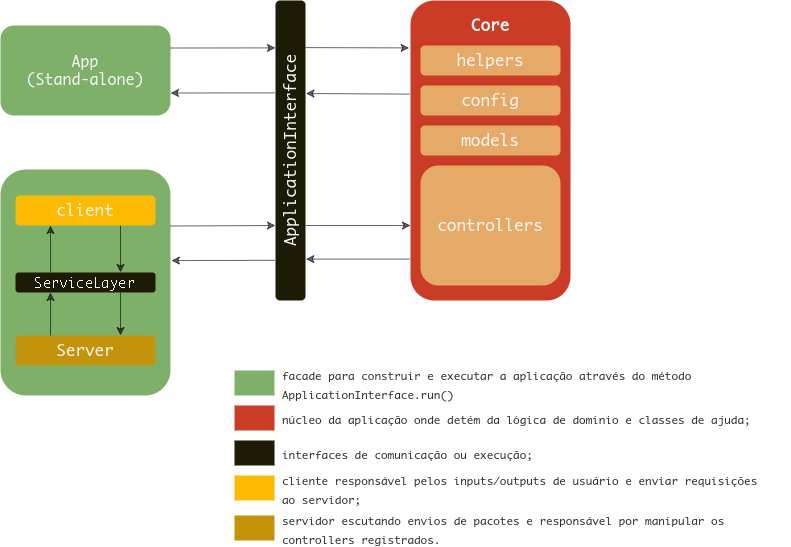

The diagram above was exported from draw.io. Its source (the exported page's mxGraphModel, read from the mxfile embedded in the PNG):
<mxGraphModel dx="868" dy="494" grid="1" gridSize="10" guides="1" tooltips="1" connect="1" arrows="1" fold="1" page="1" pageScale="1" pageWidth="827" pageHeight="1169" math="0" shadow="0">
  <root>
    <mxCell id="0" />
    <mxCell id="1" parent="0" />
    <mxCell id="JsMQ0vCoSVdotdslqwNg-1" value="" style="rounded=1;whiteSpace=wrap;html=1;strokeColor=none;fillColor=#CA3C25;labelBackgroundColor=#ffffff;fontColor=#CA3C25;" parent="1" vertex="1">
      <mxGeometry x="590" y="55" width="160" height="300" as="geometry" />
    </mxCell>
    <mxCell id="JsMQ0vCoSVdotdslqwNg-2" value="&lt;font face=&quot;monaco&quot; style=&quot;font-size: 15px&quot;&gt;App&lt;br&gt;(Stand-alone)&lt;/font&gt;" style="rounded=1;whiteSpace=wrap;html=1;strokeColor=none;fillColor=#7FB069;fontColor=#f5f5f5;" parent="1" vertex="1">
      <mxGeometry x="180" y="80" width="170" height="90" as="geometry" />
    </mxCell>
    <mxCell id="JsMQ0vCoSVdotdslqwNg-3" value="" style="rounded=1;whiteSpace=wrap;html=1;strokeColor=none;fillColor=#7FB069;fontColor=#f5f5f5;" parent="1" vertex="1">
      <mxGeometry x="180" y="224" width="170" height="226" as="geometry" />
    </mxCell>
    <mxCell id="JsMQ0vCoSVdotdslqwNg-5" value="" style="endArrow=classic;html=1;entryX=0.158;entryY=1;entryDx=0;entryDy=0;exitX=1;exitY=0.25;exitDx=0;exitDy=0;entryPerimeter=0;opacity=60;" parent="1" source="JsMQ0vCoSVdotdslqwNg-2" target="JsMQ0vCoSVdotdslqwNg-7" edge="1">
      <mxGeometry width="50" height="50" relative="1" as="geometry">
        <mxPoint x="360" y="110" as="sourcePoint" />
        <mxPoint x="430" y="143" as="targetPoint" />
      </mxGeometry>
    </mxCell>
    <mxCell id="JsMQ0vCoSVdotdslqwNg-6" value="" style="endArrow=classic;html=1;exitX=1;exitY=0.25;exitDx=0;exitDy=0;entryX=0.75;entryY=1;entryDx=0;entryDy=0;opacity=60;" parent="1" source="JsMQ0vCoSVdotdslqwNg-3" target="JsMQ0vCoSVdotdslqwNg-7" edge="1">
      <mxGeometry width="50" height="50" relative="1" as="geometry">
        <mxPoint x="430" y="340" as="sourcePoint" />
        <mxPoint x="420" y="280" as="targetPoint" />
      </mxGeometry>
    </mxCell>
    <mxCell id="JsMQ0vCoSVdotdslqwNg-7" value="&lt;font face=&quot;monaco&quot; style=&quot;font-size: 16px;&quot;&gt;ApplicationInterface&lt;/font&gt;" style="rounded=1;whiteSpace=wrap;html=1;direction=west;gradientColor=none;verticalAlign=middle;fontSize=16;rotation=-90;fillColor=#1D1A05;fontColor=#f5f5f5;strokeColor=none;" parent="1" vertex="1">
      <mxGeometry x="320" y="190" width="300" height="30" as="geometry" />
    </mxCell>
    <mxCell id="JsMQ0vCoSVdotdslqwNg-8" value="" style="endArrow=classic;html=1;entryX=-0.008;entryY=0.158;entryDx=0;entryDy=0;exitX=0.157;exitY=0.001;exitDx=0;exitDy=0;exitPerimeter=0;entryPerimeter=0;opacity=60;" parent="1" source="JsMQ0vCoSVdotdslqwNg-7" target="JsMQ0vCoSVdotdslqwNg-1" edge="1">
      <mxGeometry width="50" height="50" relative="1" as="geometry">
        <mxPoint x="540" y="210" as="sourcePoint" />
        <mxPoint x="462.99" y="149.9000000000001" as="targetPoint" />
      </mxGeometry>
    </mxCell>
    <mxCell id="JsMQ0vCoSVdotdslqwNg-9" value="" style="endArrow=classic;html=1;exitX=0.75;exitY=0;exitDx=0;exitDy=0;entryX=0;entryY=0.75;entryDx=0;entryDy=0;opacity=60;" parent="1" source="JsMQ0vCoSVdotdslqwNg-7" target="JsMQ0vCoSVdotdslqwNg-1" edge="1">
      <mxGeometry width="50" height="50" relative="1" as="geometry">
        <mxPoint x="370" y="160" as="sourcePoint" />
        <mxPoint x="472.99" y="159.9000000000001" as="targetPoint" />
      </mxGeometry>
    </mxCell>
    <mxCell id="JsMQ0vCoSVdotdslqwNg-12" value="Core" style="text;html=1;strokeColor=none;fillColor=none;align=center;verticalAlign=middle;whiteSpace=wrap;rounded=0;fontSize=16;fontFamily=monaco;fontStyle=1;fontColor=#f5f5f5;" parent="1" vertex="1">
      <mxGeometry x="650" y="70" width="40" height="20" as="geometry" />
    </mxCell>
    <mxCell id="JsMQ0vCoSVdotdslqwNg-13" value="helpers" style="rounded=1;whiteSpace=wrap;html=1;gradientColor=none;fontFamily=monaco;fontSize=16;strokeColor=none;fillColor=#E6AA68;fontColor=#f5f5f5;" parent="1" vertex="1">
      <mxGeometry x="600" y="100" width="140" height="30" as="geometry" />
    </mxCell>
    <mxCell id="JsMQ0vCoSVdotdslqwNg-14" value="controllers" style="rounded=1;whiteSpace=wrap;html=1;gradientColor=none;fontFamily=monaco;fontSize=16;strokeColor=none;fillColor=#E6AA68;fontColor=#f5f5f5;" parent="1" vertex="1">
      <mxGeometry x="600" y="220" width="140" height="120" as="geometry" />
    </mxCell>
    <mxCell id="JsMQ0vCoSVdotdslqwNg-15" value="models" style="rounded=1;whiteSpace=wrap;html=1;gradientColor=none;fontFamily=monaco;fontSize=16;strokeColor=none;fillColor=#E6AA68;fontColor=#f5f5f5;" parent="1" vertex="1">
      <mxGeometry x="600" y="180" width="140" height="30" as="geometry" />
    </mxCell>
    <mxCell id="JsMQ0vCoSVdotdslqwNg-16" value="config" style="rounded=1;whiteSpace=wrap;html=1;gradientColor=none;fontFamily=monaco;fontSize=16;strokeColor=none;fillColor=#E6AA68;fontColor=#f5f5f5;" parent="1" vertex="1">
      <mxGeometry x="600" y="140" width="140" height="30" as="geometry" />
    </mxCell>
    <mxCell id="JsMQ0vCoSVdotdslqwNg-21" value="client" style="rounded=1;whiteSpace=wrap;html=1;gradientColor=none;fontFamily=monaco;fontSize=16;fontColor=#f5f5f5;strokeColor=none;fillColor=#fcba03;" parent="1" vertex="1">
      <mxGeometry x="195" y="250" width="140" height="30" as="geometry" />
    </mxCell>
    <mxCell id="JsMQ0vCoSVdotdslqwNg-22" value="&lt;font style=&quot;font-size: 14px&quot;&gt;ServiceLayer&lt;/font&gt;" style="rounded=1;whiteSpace=wrap;html=1;gradientColor=none;fontFamily=monaco;fontSize=16;strokeColor=none;fillColor=#1D1A05;fontColor=#f5f5f5;" parent="1" vertex="1">
      <mxGeometry x="195" y="327" width="140" height="20" as="geometry" />
    </mxCell>
    <mxCell id="JsMQ0vCoSVdotdslqwNg-23" value="Server" style="rounded=1;whiteSpace=wrap;html=1;gradientColor=none;fontFamily=monaco;fontSize=16;fontColor=#f5f5f5;strokeColor=none;fillColor=#c4930c;" parent="1" vertex="1">
      <mxGeometry x="195" y="390" width="140" height="30" as="geometry" />
    </mxCell>
    <mxCell id="JsMQ0vCoSVdotdslqwNg-25" value="" style="endArrow=classic;html=1;fontFamily=monaco;fontSize=16;exitX=0.75;exitY=1;exitDx=0;exitDy=0;entryX=0.75;entryY=0;entryDx=0;entryDy=0;opacity=60;" parent="1" source="JsMQ0vCoSVdotdslqwNg-21" target="JsMQ0vCoSVdotdslqwNg-22" edge="1">
      <mxGeometry width="50" height="50" relative="1" as="geometry">
        <mxPoint x="50" y="380" as="sourcePoint" />
        <mxPoint x="100" y="330" as="targetPoint" />
      </mxGeometry>
    </mxCell>
    <mxCell id="JsMQ0vCoSVdotdslqwNg-26" value="" style="endArrow=classic;html=1;fontFamily=monaco;fontSize=16;exitX=0.25;exitY=0;exitDx=0;exitDy=0;entryX=0.25;entryY=1;entryDx=0;entryDy=0;opacity=60;" parent="1" source="JsMQ0vCoSVdotdslqwNg-22" target="JsMQ0vCoSVdotdslqwNg-21" edge="1">
      <mxGeometry width="50" height="50" relative="1" as="geometry">
        <mxPoint x="50" y="390" as="sourcePoint" />
        <mxPoint x="100" y="340" as="targetPoint" />
      </mxGeometry>
    </mxCell>
    <mxCell id="JsMQ0vCoSVdotdslqwNg-27" value="" style="endArrow=classic;html=1;fontFamily=monaco;fontSize=16;entryX=0.25;entryY=1;entryDx=0;entryDy=0;exitX=0.25;exitY=0;exitDx=0;exitDy=0;opacity=60;" parent="1" source="JsMQ0vCoSVdotdslqwNg-23" target="JsMQ0vCoSVdotdslqwNg-22" edge="1">
      <mxGeometry width="50" height="50" relative="1" as="geometry">
        <mxPoint x="60" y="420" as="sourcePoint" />
        <mxPoint x="110" y="370" as="targetPoint" />
      </mxGeometry>
    </mxCell>
    <mxCell id="JsMQ0vCoSVdotdslqwNg-28" value="" style="endArrow=classic;html=1;fontFamily=monaco;fontSize=16;exitX=0.75;exitY=1;exitDx=0;exitDy=0;entryX=0.75;entryY=0;entryDx=0;entryDy=0;opacity=60;" parent="1" source="JsMQ0vCoSVdotdslqwNg-22" target="JsMQ0vCoSVdotdslqwNg-23" edge="1">
      <mxGeometry width="50" height="50" relative="1" as="geometry">
        <mxPoint x="40" y="380" as="sourcePoint" />
        <mxPoint x="90" y="330" as="targetPoint" />
      </mxGeometry>
    </mxCell>
    <mxCell id="JsMQ0vCoSVdotdslqwNg-29" value="" style="endArrow=classic;html=1;entryX=0.862;entryY=-0.012;entryDx=0;entryDy=0;exitX=-0.006;exitY=0.862;exitDx=0;exitDy=0;exitPerimeter=0;entryPerimeter=0;opacity=60;" parent="1" source="JsMQ0vCoSVdotdslqwNg-1" target="JsMQ0vCoSVdotdslqwNg-7" edge="1">
      <mxGeometry width="50" height="50" relative="1" as="geometry">
        <mxPoint x="587" y="310" as="sourcePoint" />
        <mxPoint x="465" y="290" as="targetPoint" />
      </mxGeometry>
    </mxCell>
    <mxCell id="JsMQ0vCoSVdotdslqwNg-30" value="" style="endArrow=classic;html=1;entryX=1.005;entryY=0.403;entryDx=0;entryDy=0;exitX=0.866;exitY=1.023;exitDx=0;exitDy=0;exitPerimeter=0;entryPerimeter=0;opacity=60;" parent="1" source="JsMQ0vCoSVdotdslqwNg-7" target="JsMQ0vCoSVdotdslqwNg-3" edge="1">
      <mxGeometry width="50" height="50" relative="1" as="geometry">
        <mxPoint x="465.68000000000006" y="319.99999999999994" as="sourcePoint" />
        <mxPoint x="362.0000000000001" y="319.99999999999994" as="targetPoint" />
      </mxGeometry>
    </mxCell>
    <mxCell id="JsMQ0vCoSVdotdslqwNg-31" value="" style="endArrow=classic;html=1;entryX=1;entryY=0.75;entryDx=0;entryDy=0;exitX=0.308;exitY=1.03;exitDx=0;exitDy=0;exitPerimeter=0;targetPerimeterSpacing=0;opacity=60;" parent="1" source="JsMQ0vCoSVdotdslqwNg-7" target="JsMQ0vCoSVdotdslqwNg-2" edge="1">
      <mxGeometry width="50" height="50" relative="1" as="geometry">
        <mxPoint x="453" y="148" as="sourcePoint" />
        <mxPoint x="350" y="180.27799999999996" as="targetPoint" />
      </mxGeometry>
    </mxCell>
    <mxCell id="JsMQ0vCoSVdotdslqwNg-32" value="" style="endArrow=classic;html=1;entryX=0.31;entryY=-0.012;entryDx=0;entryDy=0;exitX=-0.007;exitY=0.312;exitDx=0;exitDy=0;exitPerimeter=0;entryPerimeter=0;targetPerimeterSpacing=0;opacity=60;" parent="1" source="JsMQ0vCoSVdotdslqwNg-1" target="JsMQ0vCoSVdotdslqwNg-7" edge="1">
      <mxGeometry width="50" height="50" relative="1" as="geometry">
        <mxPoint x="590" y="150.00000000000003" as="sourcePoint" />
        <mxPoint x="485.9" y="150.1" as="targetPoint" />
      </mxGeometry>
    </mxCell>
    <mxCell id="JsMQ0vCoSVdotdslqwNg-34" value="" style="rounded=0;whiteSpace=wrap;html=1;labelBackgroundColor=#ffffff;fillColor=#7FB069;gradientColor=none;fontFamily=monaco;fontSize=16;fontColor=#f5f5f5;strokeColor=none;" parent="1" vertex="1">
      <mxGeometry x="414" y="425" width="40" height="25" as="geometry" />
    </mxCell>
    <mxCell id="JsMQ0vCoSVdotdslqwNg-35" value="&lt;font style=&quot;font-size: 11px&quot;&gt;facade para construir e executar a aplicação através do método ApplicationInterface.run()&lt;/font&gt;" style="text;html=1;strokeColor=none;fillColor=none;align=left;verticalAlign=middle;whiteSpace=wrap;rounded=0;labelBackgroundColor=#ffffff;fontFamily=monaco;fontSize=16;fontColor=#323232;" parent="1" vertex="1">
      <mxGeometry x="460" y="427.5" width="510" height="20" as="geometry" />
    </mxCell>
    <mxCell id="JsMQ0vCoSVdotdslqwNg-36" value="" style="rounded=0;whiteSpace=wrap;html=1;labelBackgroundColor=#ffffff;fillColor=#CA3C25;gradientColor=none;fontFamily=monaco;fontSize=16;fontColor=#f5f5f5;strokeColor=none;" parent="1" vertex="1">
      <mxGeometry x="414" y="460" width="40" height="25" as="geometry" />
    </mxCell>
    <mxCell id="JsMQ0vCoSVdotdslqwNg-37" value="&lt;font style=&quot;font-size: 11px&quot;&gt;núcleo da aplicação onde detém da lógica de domínio e classes de ajuda;&lt;/font&gt;" style="text;html=1;strokeColor=none;fillColor=none;align=left;verticalAlign=middle;whiteSpace=wrap;rounded=0;labelBackgroundColor=#ffffff;fontFamily=monaco;fontSize=16;fontColor=#323232;" parent="1" vertex="1">
      <mxGeometry x="460" y="462.5" width="490" height="20" as="geometry" />
    </mxCell>
    <mxCell id="JsMQ0vCoSVdotdslqwNg-39" value="" style="rounded=0;whiteSpace=wrap;html=1;labelBackgroundColor=#ffffff;fillColor=#1D1A05;gradientColor=none;fontFamily=monaco;fontSize=16;fontColor=#f5f5f5;strokeColor=none;" parent="1" vertex="1">
      <mxGeometry x="414" y="495" width="40" height="25" as="geometry" />
    </mxCell>
    <mxCell id="JsMQ0vCoSVdotdslqwNg-40" value="&lt;span style=&quot;font-size: 11px&quot;&gt;interfaces de comunicação ou execução;&lt;/span&gt;" style="text;html=1;strokeColor=none;fillColor=none;align=left;verticalAlign=middle;whiteSpace=wrap;rounded=0;labelBackgroundColor=#ffffff;fontFamily=monaco;fontSize=16;fontColor=#323232;" parent="1" vertex="1">
      <mxGeometry x="460" y="497.5" width="410" height="20" as="geometry" />
    </mxCell>
    <mxCell id="JsMQ0vCoSVdotdslqwNg-41" value="" style="rounded=0;whiteSpace=wrap;html=1;labelBackgroundColor=#ffffff;fillColor=#FCBA03;gradientColor=none;fontFamily=monaco;fontSize=16;fontColor=#f5f5f5;strokeColor=none;" parent="1" vertex="1">
      <mxGeometry x="414" y="530" width="40" height="25" as="geometry" />
    </mxCell>
    <mxCell id="JsMQ0vCoSVdotdslqwNg-42" value="&lt;span style=&quot;font-size: 11px&quot;&gt;cliente responsável pelos inputs/outputs de usuário e enviar requisições ao servidor;&lt;/span&gt;" style="text;html=1;strokeColor=none;fillColor=none;align=left;verticalAlign=middle;whiteSpace=wrap;rounded=0;labelBackgroundColor=#ffffff;fontFamily=monaco;fontSize=16;fontColor=#323232;" parent="1" vertex="1">
      <mxGeometry x="460" y="532.5" width="480" height="20" as="geometry" />
    </mxCell>
    <mxCell id="JsMQ0vCoSVdotdslqwNg-43" value="" style="rounded=0;whiteSpace=wrap;html=1;labelBackgroundColor=#ffffff;fillColor=#C4930C;gradientColor=none;fontFamily=monaco;fontSize=16;fontColor=#f5f5f5;strokeColor=none;" parent="1" vertex="1">
      <mxGeometry x="414" y="570" width="40" height="25" as="geometry" />
    </mxCell>
    <mxCell id="JsMQ0vCoSVdotdslqwNg-44" value="&lt;span style=&quot;font-size: 11px&quot;&gt;servidor escutando envios de pacotes e responsável por manipular os controllers registrados.&lt;/span&gt;" style="text;html=1;strokeColor=none;fillColor=none;align=left;verticalAlign=middle;whiteSpace=wrap;rounded=0;labelBackgroundColor=#ffffff;fontFamily=monaco;fontSize=16;fontColor=#323232;" parent="1" vertex="1">
      <mxGeometry x="460" y="572.5" width="480" height="20" as="geometry" />
    </mxCell>
  </root>
</mxGraphModel>